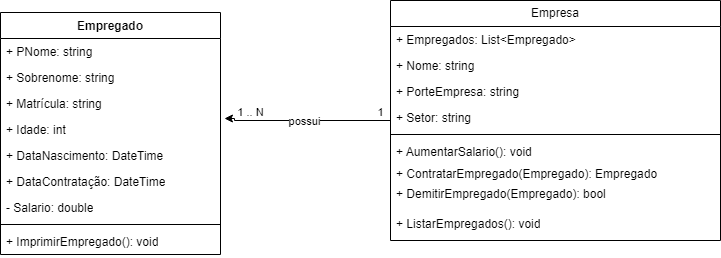

The diagram above was exported from draw.io. Its source (the exported page's mxGraphModel, read from the mxfile embedded in the PNG):
<mxGraphModel dx="1161" dy="625" grid="1" gridSize="10" guides="1" tooltips="1" connect="1" arrows="1" fold="1" page="1" pageScale="1" pageWidth="827" pageHeight="1169" math="0" shadow="0">
  <root>
    <mxCell id="WIyWlLk6GJQsqaUBKTNV-0" />
    <mxCell id="WIyWlLk6GJQsqaUBKTNV-1" parent="WIyWlLk6GJQsqaUBKTNV-0" />
    <mxCell id="ZyyTMaE2zW1ypO5H9kvD-0" value="Empregado" style="swimlane;fontStyle=1;align=center;verticalAlign=top;childLayout=stackLayout;horizontal=1;startSize=26;horizontalStack=0;resizeParent=1;resizeParentMax=0;resizeLast=0;collapsible=1;marginBottom=0;whiteSpace=wrap;html=1;" vertex="1" parent="WIyWlLk6GJQsqaUBKTNV-1">
      <mxGeometry x="60" y="130" width="220" height="242" as="geometry" />
    </mxCell>
    <mxCell id="ZyyTMaE2zW1ypO5H9kvD-1" value="+ PNome: string" style="text;strokeColor=none;fillColor=none;align=left;verticalAlign=top;spacingLeft=4;spacingRight=4;overflow=hidden;rotatable=0;points=[[0,0.5],[1,0.5]];portConstraint=eastwest;whiteSpace=wrap;html=1;" vertex="1" parent="ZyyTMaE2zW1ypO5H9kvD-0">
      <mxGeometry y="26" width="220" height="26" as="geometry" />
    </mxCell>
    <mxCell id="ZyyTMaE2zW1ypO5H9kvD-5" value="+ Sobrenome: string" style="text;strokeColor=none;fillColor=none;align=left;verticalAlign=top;spacingLeft=4;spacingRight=4;overflow=hidden;rotatable=0;points=[[0,0.5],[1,0.5]];portConstraint=eastwest;whiteSpace=wrap;html=1;" vertex="1" parent="ZyyTMaE2zW1ypO5H9kvD-0">
      <mxGeometry y="52" width="220" height="26" as="geometry" />
    </mxCell>
    <mxCell id="ZyyTMaE2zW1ypO5H9kvD-6" value="+ Matrícula: string" style="text;strokeColor=none;fillColor=none;align=left;verticalAlign=top;spacingLeft=4;spacingRight=4;overflow=hidden;rotatable=0;points=[[0,0.5],[1,0.5]];portConstraint=eastwest;whiteSpace=wrap;html=1;" vertex="1" parent="ZyyTMaE2zW1ypO5H9kvD-0">
      <mxGeometry y="78" width="220" height="26" as="geometry" />
    </mxCell>
    <mxCell id="ZyyTMaE2zW1ypO5H9kvD-7" value="+ Idade: int" style="text;strokeColor=none;fillColor=none;align=left;verticalAlign=top;spacingLeft=4;spacingRight=4;overflow=hidden;rotatable=0;points=[[0,0.5],[1,0.5]];portConstraint=eastwest;whiteSpace=wrap;html=1;" vertex="1" parent="ZyyTMaE2zW1ypO5H9kvD-0">
      <mxGeometry y="104" width="220" height="26" as="geometry" />
    </mxCell>
    <mxCell id="ZyyTMaE2zW1ypO5H9kvD-8" value="+ DataNascimento: DateTime" style="text;strokeColor=none;fillColor=none;align=left;verticalAlign=top;spacingLeft=4;spacingRight=4;overflow=hidden;rotatable=0;points=[[0,0.5],[1,0.5]];portConstraint=eastwest;whiteSpace=wrap;html=1;" vertex="1" parent="ZyyTMaE2zW1ypO5H9kvD-0">
      <mxGeometry y="130" width="220" height="26" as="geometry" />
    </mxCell>
    <mxCell id="ZyyTMaE2zW1ypO5H9kvD-9" value="+ DataContratação: DateTime" style="text;strokeColor=none;fillColor=none;align=left;verticalAlign=top;spacingLeft=4;spacingRight=4;overflow=hidden;rotatable=0;points=[[0,0.5],[1,0.5]];portConstraint=eastwest;whiteSpace=wrap;html=1;" vertex="1" parent="ZyyTMaE2zW1ypO5H9kvD-0">
      <mxGeometry y="156" width="220" height="26" as="geometry" />
    </mxCell>
    <mxCell id="ZyyTMaE2zW1ypO5H9kvD-10" value="- Salario: double" style="text;strokeColor=none;fillColor=none;align=left;verticalAlign=top;spacingLeft=4;spacingRight=4;overflow=hidden;rotatable=0;points=[[0,0.5],[1,0.5]];portConstraint=eastwest;whiteSpace=wrap;html=1;" vertex="1" parent="ZyyTMaE2zW1ypO5H9kvD-0">
      <mxGeometry y="182" width="220" height="26" as="geometry" />
    </mxCell>
    <mxCell id="ZyyTMaE2zW1ypO5H9kvD-31" value="" style="line;strokeWidth=1;fillColor=none;align=left;verticalAlign=middle;spacingTop=-1;spacingLeft=3;spacingRight=3;rotatable=0;labelPosition=right;points=[];portConstraint=eastwest;strokeColor=inherit;" vertex="1" parent="ZyyTMaE2zW1ypO5H9kvD-0">
      <mxGeometry y="208" width="220" height="8" as="geometry" />
    </mxCell>
    <mxCell id="ZyyTMaE2zW1ypO5H9kvD-30" value="+ ImprimirEmpregado(): void" style="text;strokeColor=none;fillColor=none;align=left;verticalAlign=top;spacingLeft=4;spacingRight=4;overflow=hidden;rotatable=0;points=[[0,0.5],[1,0.5]];portConstraint=eastwest;whiteSpace=wrap;html=1;" vertex="1" parent="ZyyTMaE2zW1ypO5H9kvD-0">
      <mxGeometry y="216" width="220" height="26" as="geometry" />
    </mxCell>
    <mxCell id="ZyyTMaE2zW1ypO5H9kvD-11" value="Empresa" style="swimlane;fontStyle=0;childLayout=stackLayout;horizontal=1;startSize=26;fillColor=none;horizontalStack=0;resizeParent=1;resizeParentMax=0;resizeLast=0;collapsible=1;marginBottom=0;whiteSpace=wrap;html=1;" vertex="1" parent="WIyWlLk6GJQsqaUBKTNV-1">
      <mxGeometry x="450" y="118" width="330" height="240" as="geometry" />
    </mxCell>
    <mxCell id="ZyyTMaE2zW1ypO5H9kvD-12" value="+ Empregados: List&amp;lt;Empregado&amp;gt;&lt;br&gt;" style="text;strokeColor=none;fillColor=none;align=left;verticalAlign=top;spacingLeft=4;spacingRight=4;overflow=hidden;rotatable=0;points=[[0,0.5],[1,0.5]];portConstraint=eastwest;whiteSpace=wrap;html=1;" vertex="1" parent="ZyyTMaE2zW1ypO5H9kvD-11">
      <mxGeometry y="26" width="330" height="26" as="geometry" />
    </mxCell>
    <mxCell id="ZyyTMaE2zW1ypO5H9kvD-13" value="+ Nome: string" style="text;strokeColor=none;fillColor=none;align=left;verticalAlign=top;spacingLeft=4;spacingRight=4;overflow=hidden;rotatable=0;points=[[0,0.5],[1,0.5]];portConstraint=eastwest;whiteSpace=wrap;html=1;" vertex="1" parent="ZyyTMaE2zW1ypO5H9kvD-11">
      <mxGeometry y="52" width="330" height="26" as="geometry" />
    </mxCell>
    <mxCell id="ZyyTMaE2zW1ypO5H9kvD-26" value="+ PorteEmpresa: string" style="text;strokeColor=none;fillColor=none;align=left;verticalAlign=top;spacingLeft=4;spacingRight=4;overflow=hidden;rotatable=0;points=[[0,0.5],[1,0.5]];portConstraint=eastwest;whiteSpace=wrap;html=1;" vertex="1" parent="ZyyTMaE2zW1ypO5H9kvD-11">
      <mxGeometry y="78" width="330" height="26" as="geometry" />
    </mxCell>
    <mxCell id="ZyyTMaE2zW1ypO5H9kvD-14" value="+ Setor: string" style="text;strokeColor=none;fillColor=none;align=left;verticalAlign=top;spacingLeft=4;spacingRight=4;overflow=hidden;rotatable=0;points=[[0,0.5],[1,0.5]];portConstraint=eastwest;whiteSpace=wrap;html=1;" vertex="1" parent="ZyyTMaE2zW1ypO5H9kvD-11">
      <mxGeometry y="104" width="330" height="26" as="geometry" />
    </mxCell>
    <mxCell id="ZyyTMaE2zW1ypO5H9kvD-2" value="" style="line;strokeWidth=1;fillColor=none;align=left;verticalAlign=middle;spacingTop=-1;spacingLeft=3;spacingRight=3;rotatable=0;labelPosition=right;points=[];portConstraint=eastwest;strokeColor=inherit;" vertex="1" parent="ZyyTMaE2zW1ypO5H9kvD-11">
      <mxGeometry y="130" width="330" height="8" as="geometry" />
    </mxCell>
    <mxCell id="ZyyTMaE2zW1ypO5H9kvD-16" value="+ AumentarSalario(): void" style="text;strokeColor=none;fillColor=none;align=left;verticalAlign=top;spacingLeft=4;spacingRight=4;overflow=hidden;rotatable=0;points=[[0,0.5],[1,0.5]];portConstraint=eastwest;whiteSpace=wrap;html=1;" vertex="1" parent="ZyyTMaE2zW1ypO5H9kvD-11">
      <mxGeometry y="138" width="330" height="22" as="geometry" />
    </mxCell>
    <mxCell id="ZyyTMaE2zW1ypO5H9kvD-24" value="+ ContratarEmpregado(Empregado): Empregado" style="text;strokeColor=none;fillColor=none;align=left;verticalAlign=top;spacingLeft=4;spacingRight=4;overflow=hidden;rotatable=0;points=[[0,0.5],[1,0.5]];portConstraint=eastwest;whiteSpace=wrap;html=1;" vertex="1" parent="ZyyTMaE2zW1ypO5H9kvD-11">
      <mxGeometry y="160" width="330" height="20" as="geometry" />
    </mxCell>
    <mxCell id="ZyyTMaE2zW1ypO5H9kvD-3" value="+ DemitirEmpregado(Empregado): bool" style="text;strokeColor=none;fillColor=none;align=left;verticalAlign=top;spacingLeft=4;spacingRight=4;overflow=hidden;rotatable=0;points=[[0,0.5],[1,0.5]];portConstraint=eastwest;whiteSpace=wrap;html=1;" vertex="1" parent="ZyyTMaE2zW1ypO5H9kvD-11">
      <mxGeometry y="180" width="330" height="30" as="geometry" />
    </mxCell>
    <mxCell id="ZyyTMaE2zW1ypO5H9kvD-28" value="+ ListarEmpregados(): void" style="text;strokeColor=none;fillColor=none;align=left;verticalAlign=top;spacingLeft=4;spacingRight=4;overflow=hidden;rotatable=0;points=[[0,0.5],[1,0.5]];portConstraint=eastwest;whiteSpace=wrap;html=1;" vertex="1" parent="ZyyTMaE2zW1ypO5H9kvD-11">
      <mxGeometry y="210" width="330" height="30" as="geometry" />
    </mxCell>
    <mxCell id="ZyyTMaE2zW1ypO5H9kvD-27" style="edgeStyle=orthogonalEdgeStyle;rounded=0;orthogonalLoop=1;jettySize=auto;html=1;entryX=1.018;entryY=0.077;entryDx=0;entryDy=0;entryPerimeter=0;" edge="1" parent="WIyWlLk6GJQsqaUBKTNV-1" source="ZyyTMaE2zW1ypO5H9kvD-11" target="ZyyTMaE2zW1ypO5H9kvD-7">
      <mxGeometry relative="1" as="geometry">
        <Array as="points">
          <mxPoint x="294" y="238" />
        </Array>
      </mxGeometry>
    </mxCell>
    <mxCell id="ZyyTMaE2zW1ypO5H9kvD-32" value="possui" style="edgeLabel;html=1;align=center;verticalAlign=middle;resizable=0;points=[];" vertex="1" connectable="0" parent="ZyyTMaE2zW1ypO5H9kvD-27">
      <mxGeometry x="0.0338" y="1" relative="1" as="geometry">
        <mxPoint as="offset" />
      </mxGeometry>
    </mxCell>
    <mxCell id="ZyyTMaE2zW1ypO5H9kvD-33" value="1" style="edgeLabel;html=1;align=center;verticalAlign=middle;resizable=0;points=[];" vertex="1" connectable="0" parent="ZyyTMaE2zW1ypO5H9kvD-27">
      <mxGeometry x="-0.5982" y="3" relative="1" as="geometry">
        <mxPoint x="24" y="-11" as="offset" />
      </mxGeometry>
    </mxCell>
    <mxCell id="ZyyTMaE2zW1ypO5H9kvD-34" value="1 .. N" style="edgeLabel;html=1;align=center;verticalAlign=middle;resizable=0;points=[];" vertex="1" connectable="0" parent="ZyyTMaE2zW1ypO5H9kvD-27">
      <mxGeometry x="0.592" y="-1" relative="1" as="geometry">
        <mxPoint x="-6" y="-7" as="offset" />
      </mxGeometry>
    </mxCell>
  </root>
</mxGraphModel>